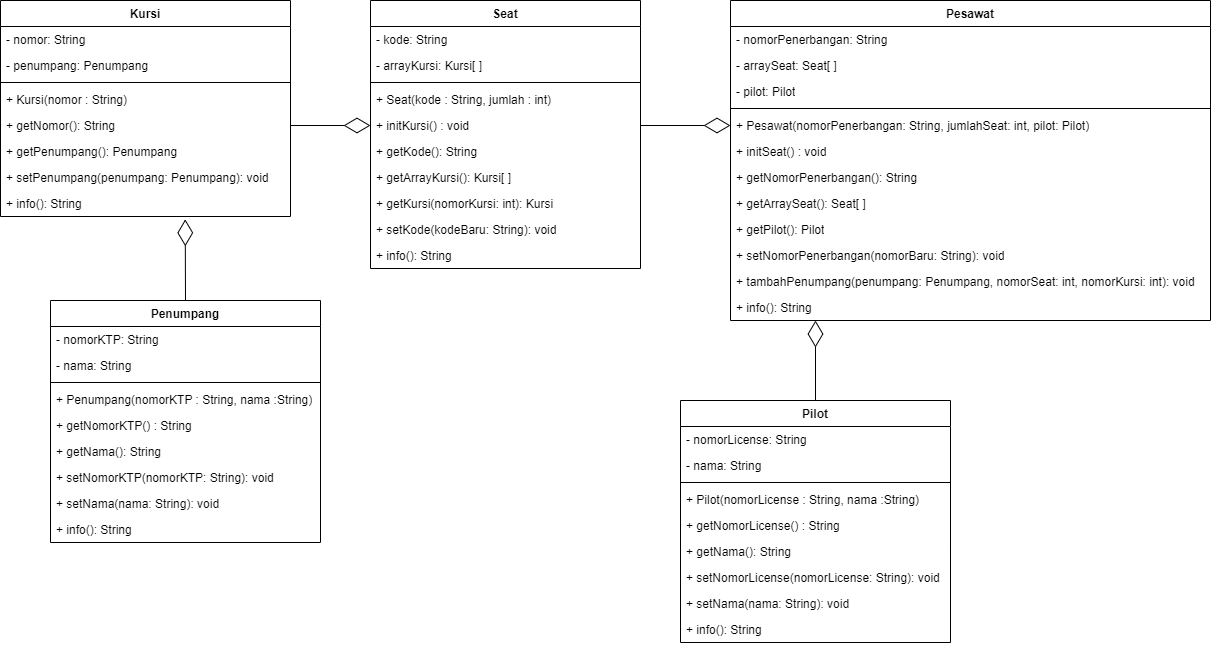

The diagram above was exported from draw.io. Its source (the exported page's mxGraphModel, read from the mxfile embedded in the PNG):
<mxGraphModel dx="1453" dy="-325" grid="1" gridSize="10" guides="1" tooltips="1" connect="1" arrows="1" fold="1" page="1" pageScale="1" pageWidth="850" pageHeight="1100" math="0" shadow="0">
  <root>
    <mxCell id="0" />
    <mxCell id="1" parent="0" />
    <mxCell id="aGH7uhAbWpafc0WEP7U8-17" value="Penumpang" style="swimlane;fontStyle=1;align=center;verticalAlign=top;childLayout=stackLayout;horizontal=1;startSize=26;horizontalStack=0;resizeParent=1;resizeParentMax=0;resizeLast=0;collapsible=1;marginBottom=0;whiteSpace=wrap;html=1;" vertex="1" parent="1">
      <mxGeometry x="40" y="1420" width="270" height="242" as="geometry" />
    </mxCell>
    <mxCell id="aGH7uhAbWpafc0WEP7U8-18" value="- nomorKTP: String" style="text;strokeColor=none;fillColor=none;align=left;verticalAlign=top;spacingLeft=4;spacingRight=4;overflow=hidden;rotatable=0;points=[[0,0.5],[1,0.5]];portConstraint=eastwest;whiteSpace=wrap;html=1;" vertex="1" parent="aGH7uhAbWpafc0WEP7U8-17">
      <mxGeometry y="26" width="270" height="26" as="geometry" />
    </mxCell>
    <mxCell id="aGH7uhAbWpafc0WEP7U8-25" value="- nama: String" style="text;strokeColor=none;fillColor=none;align=left;verticalAlign=top;spacingLeft=4;spacingRight=4;overflow=hidden;rotatable=0;points=[[0,0.5],[1,0.5]];portConstraint=eastwest;whiteSpace=wrap;html=1;" vertex="1" parent="aGH7uhAbWpafc0WEP7U8-17">
      <mxGeometry y="52" width="270" height="26" as="geometry" />
    </mxCell>
    <mxCell id="aGH7uhAbWpafc0WEP7U8-19" value="" style="line;strokeWidth=1;fillColor=none;align=left;verticalAlign=middle;spacingTop=-1;spacingLeft=3;spacingRight=3;rotatable=0;labelPosition=right;points=[];portConstraint=eastwest;strokeColor=inherit;" vertex="1" parent="aGH7uhAbWpafc0WEP7U8-17">
      <mxGeometry y="78" width="270" height="8" as="geometry" />
    </mxCell>
    <mxCell id="aGH7uhAbWpafc0WEP7U8-20" value="+ Penumpang(nomorKTP : String, nama :String)" style="text;strokeColor=none;fillColor=none;align=left;verticalAlign=top;spacingLeft=4;spacingRight=4;overflow=hidden;rotatable=0;points=[[0,0.5],[1,0.5]];portConstraint=eastwest;whiteSpace=wrap;html=1;" vertex="1" parent="aGH7uhAbWpafc0WEP7U8-17">
      <mxGeometry y="86" width="270" height="26" as="geometry" />
    </mxCell>
    <mxCell id="aGH7uhAbWpafc0WEP7U8-40" value="+ getNomorKTP() : String" style="text;strokeColor=none;fillColor=none;align=left;verticalAlign=top;spacingLeft=4;spacingRight=4;overflow=hidden;rotatable=0;points=[[0,0.5],[1,0.5]];portConstraint=eastwest;whiteSpace=wrap;html=1;" vertex="1" parent="aGH7uhAbWpafc0WEP7U8-17">
      <mxGeometry y="112" width="270" height="26" as="geometry" />
    </mxCell>
    <mxCell id="aGH7uhAbWpafc0WEP7U8-30" value="+ getNama(): String" style="text;strokeColor=none;fillColor=none;align=left;verticalAlign=top;spacingLeft=4;spacingRight=4;overflow=hidden;rotatable=0;points=[[0,0.5],[1,0.5]];portConstraint=eastwest;whiteSpace=wrap;html=1;" vertex="1" parent="aGH7uhAbWpafc0WEP7U8-17">
      <mxGeometry y="138" width="270" height="26" as="geometry" />
    </mxCell>
    <mxCell id="aGH7uhAbWpafc0WEP7U8-29" value="+ setNomorKTP(nomorKTP: String): void" style="text;strokeColor=none;fillColor=none;align=left;verticalAlign=top;spacingLeft=4;spacingRight=4;overflow=hidden;rotatable=0;points=[[0,0.5],[1,0.5]];portConstraint=eastwest;whiteSpace=wrap;html=1;" vertex="1" parent="aGH7uhAbWpafc0WEP7U8-17">
      <mxGeometry y="164" width="270" height="26" as="geometry" />
    </mxCell>
    <mxCell id="aGH7uhAbWpafc0WEP7U8-28" value="+ setNama(nama: String): void" style="text;strokeColor=none;fillColor=none;align=left;verticalAlign=top;spacingLeft=4;spacingRight=4;overflow=hidden;rotatable=0;points=[[0,0.5],[1,0.5]];portConstraint=eastwest;whiteSpace=wrap;html=1;" vertex="1" parent="aGH7uhAbWpafc0WEP7U8-17">
      <mxGeometry y="190" width="270" height="26" as="geometry" />
    </mxCell>
    <mxCell id="aGH7uhAbWpafc0WEP7U8-27" value="+ info(): String" style="text;strokeColor=none;fillColor=none;align=left;verticalAlign=top;spacingLeft=4;spacingRight=4;overflow=hidden;rotatable=0;points=[[0,0.5],[1,0.5]];portConstraint=eastwest;whiteSpace=wrap;html=1;" vertex="1" parent="aGH7uhAbWpafc0WEP7U8-17">
      <mxGeometry y="216" width="270" height="26" as="geometry" />
    </mxCell>
    <mxCell id="aGH7uhAbWpafc0WEP7U8-42" value="Pilot" style="swimlane;fontStyle=1;align=center;verticalAlign=top;childLayout=stackLayout;horizontal=1;startSize=26;horizontalStack=0;resizeParent=1;resizeParentMax=0;resizeLast=0;collapsible=1;marginBottom=0;whiteSpace=wrap;html=1;" vertex="1" parent="1">
      <mxGeometry x="670" y="1520" width="270" height="242" as="geometry" />
    </mxCell>
    <mxCell id="aGH7uhAbWpafc0WEP7U8-43" value="- nomorLicense: String" style="text;strokeColor=none;fillColor=none;align=left;verticalAlign=top;spacingLeft=4;spacingRight=4;overflow=hidden;rotatable=0;points=[[0,0.5],[1,0.5]];portConstraint=eastwest;whiteSpace=wrap;html=1;" vertex="1" parent="aGH7uhAbWpafc0WEP7U8-42">
      <mxGeometry y="26" width="270" height="26" as="geometry" />
    </mxCell>
    <mxCell id="aGH7uhAbWpafc0WEP7U8-44" value="- nama: String" style="text;strokeColor=none;fillColor=none;align=left;verticalAlign=top;spacingLeft=4;spacingRight=4;overflow=hidden;rotatable=0;points=[[0,0.5],[1,0.5]];portConstraint=eastwest;whiteSpace=wrap;html=1;" vertex="1" parent="aGH7uhAbWpafc0WEP7U8-42">
      <mxGeometry y="52" width="270" height="26" as="geometry" />
    </mxCell>
    <mxCell id="aGH7uhAbWpafc0WEP7U8-45" value="" style="line;strokeWidth=1;fillColor=none;align=left;verticalAlign=middle;spacingTop=-1;spacingLeft=3;spacingRight=3;rotatable=0;labelPosition=right;points=[];portConstraint=eastwest;strokeColor=inherit;" vertex="1" parent="aGH7uhAbWpafc0WEP7U8-42">
      <mxGeometry y="78" width="270" height="8" as="geometry" />
    </mxCell>
    <mxCell id="aGH7uhAbWpafc0WEP7U8-46" value="+ Pilot(nomorLicense : String, nama :String)" style="text;strokeColor=none;fillColor=none;align=left;verticalAlign=top;spacingLeft=4;spacingRight=4;overflow=hidden;rotatable=0;points=[[0,0.5],[1,0.5]];portConstraint=eastwest;whiteSpace=wrap;html=1;" vertex="1" parent="aGH7uhAbWpafc0WEP7U8-42">
      <mxGeometry y="86" width="270" height="26" as="geometry" />
    </mxCell>
    <mxCell id="aGH7uhAbWpafc0WEP7U8-47" value="+ getNomorLicense() : String" style="text;strokeColor=none;fillColor=none;align=left;verticalAlign=top;spacingLeft=4;spacingRight=4;overflow=hidden;rotatable=0;points=[[0,0.5],[1,0.5]];portConstraint=eastwest;whiteSpace=wrap;html=1;" vertex="1" parent="aGH7uhAbWpafc0WEP7U8-42">
      <mxGeometry y="112" width="270" height="26" as="geometry" />
    </mxCell>
    <mxCell id="aGH7uhAbWpafc0WEP7U8-48" value="+ getNama(): String" style="text;strokeColor=none;fillColor=none;align=left;verticalAlign=top;spacingLeft=4;spacingRight=4;overflow=hidden;rotatable=0;points=[[0,0.5],[1,0.5]];portConstraint=eastwest;whiteSpace=wrap;html=1;" vertex="1" parent="aGH7uhAbWpafc0WEP7U8-42">
      <mxGeometry y="138" width="270" height="26" as="geometry" />
    </mxCell>
    <mxCell id="aGH7uhAbWpafc0WEP7U8-49" value="+ setNomorLicense(nomorLicense: String): void" style="text;strokeColor=none;fillColor=none;align=left;verticalAlign=top;spacingLeft=4;spacingRight=4;overflow=hidden;rotatable=0;points=[[0,0.5],[1,0.5]];portConstraint=eastwest;whiteSpace=wrap;html=1;" vertex="1" parent="aGH7uhAbWpafc0WEP7U8-42">
      <mxGeometry y="164" width="270" height="26" as="geometry" />
    </mxCell>
    <mxCell id="aGH7uhAbWpafc0WEP7U8-50" value="+ setNama(nama: String): void" style="text;strokeColor=none;fillColor=none;align=left;verticalAlign=top;spacingLeft=4;spacingRight=4;overflow=hidden;rotatable=0;points=[[0,0.5],[1,0.5]];portConstraint=eastwest;whiteSpace=wrap;html=1;" vertex="1" parent="aGH7uhAbWpafc0WEP7U8-42">
      <mxGeometry y="190" width="270" height="26" as="geometry" />
    </mxCell>
    <mxCell id="aGH7uhAbWpafc0WEP7U8-51" value="+ info(): String" style="text;strokeColor=none;fillColor=none;align=left;verticalAlign=top;spacingLeft=4;spacingRight=4;overflow=hidden;rotatable=0;points=[[0,0.5],[1,0.5]];portConstraint=eastwest;whiteSpace=wrap;html=1;" vertex="1" parent="aGH7uhAbWpafc0WEP7U8-42">
      <mxGeometry y="216" width="270" height="26" as="geometry" />
    </mxCell>
    <mxCell id="aGH7uhAbWpafc0WEP7U8-52" value="Seat" style="swimlane;fontStyle=1;align=center;verticalAlign=top;childLayout=stackLayout;horizontal=1;startSize=26;horizontalStack=0;resizeParent=1;resizeParentMax=0;resizeLast=0;collapsible=1;marginBottom=0;whiteSpace=wrap;html=1;" vertex="1" parent="1">
      <mxGeometry x="360" y="1120" width="270" height="268" as="geometry" />
    </mxCell>
    <mxCell id="aGH7uhAbWpafc0WEP7U8-53" value="- kode: String" style="text;strokeColor=none;fillColor=none;align=left;verticalAlign=top;spacingLeft=4;spacingRight=4;overflow=hidden;rotatable=0;points=[[0,0.5],[1,0.5]];portConstraint=eastwest;whiteSpace=wrap;html=1;" vertex="1" parent="aGH7uhAbWpafc0WEP7U8-52">
      <mxGeometry y="26" width="270" height="26" as="geometry" />
    </mxCell>
    <mxCell id="aGH7uhAbWpafc0WEP7U8-54" value="- arrayKursi: Kursi[ ]" style="text;strokeColor=none;fillColor=none;align=left;verticalAlign=top;spacingLeft=4;spacingRight=4;overflow=hidden;rotatable=0;points=[[0,0.5],[1,0.5]];portConstraint=eastwest;whiteSpace=wrap;html=1;" vertex="1" parent="aGH7uhAbWpafc0WEP7U8-52">
      <mxGeometry y="52" width="270" height="26" as="geometry" />
    </mxCell>
    <mxCell id="aGH7uhAbWpafc0WEP7U8-55" value="" style="line;strokeWidth=1;fillColor=none;align=left;verticalAlign=middle;spacingTop=-1;spacingLeft=3;spacingRight=3;rotatable=0;labelPosition=right;points=[];portConstraint=eastwest;strokeColor=inherit;" vertex="1" parent="aGH7uhAbWpafc0WEP7U8-52">
      <mxGeometry y="78" width="270" height="8" as="geometry" />
    </mxCell>
    <mxCell id="aGH7uhAbWpafc0WEP7U8-56" value="+ Seat(kode : String, jumlah : int)" style="text;strokeColor=none;fillColor=none;align=left;verticalAlign=top;spacingLeft=4;spacingRight=4;overflow=hidden;rotatable=0;points=[[0,0.5],[1,0.5]];portConstraint=eastwest;whiteSpace=wrap;html=1;" vertex="1" parent="aGH7uhAbWpafc0WEP7U8-52">
      <mxGeometry y="86" width="270" height="26" as="geometry" />
    </mxCell>
    <mxCell id="aGH7uhAbWpafc0WEP7U8-57" value="+ initKursi() : void" style="text;strokeColor=none;fillColor=none;align=left;verticalAlign=top;spacingLeft=4;spacingRight=4;overflow=hidden;rotatable=0;points=[[0,0.5],[1,0.5]];portConstraint=eastwest;whiteSpace=wrap;html=1;" vertex="1" parent="aGH7uhAbWpafc0WEP7U8-52">
      <mxGeometry y="112" width="270" height="26" as="geometry" />
    </mxCell>
    <mxCell id="aGH7uhAbWpafc0WEP7U8-58" value="+ getKode(): String" style="text;strokeColor=none;fillColor=none;align=left;verticalAlign=top;spacingLeft=4;spacingRight=4;overflow=hidden;rotatable=0;points=[[0,0.5],[1,0.5]];portConstraint=eastwest;whiteSpace=wrap;html=1;" vertex="1" parent="aGH7uhAbWpafc0WEP7U8-52">
      <mxGeometry y="138" width="270" height="26" as="geometry" />
    </mxCell>
    <mxCell id="aGH7uhAbWpafc0WEP7U8-62" value="+ getArrayKursi(): Kursi[ ]" style="text;strokeColor=none;fillColor=none;align=left;verticalAlign=top;spacingLeft=4;spacingRight=4;overflow=hidden;rotatable=0;points=[[0,0.5],[1,0.5]];portConstraint=eastwest;whiteSpace=wrap;html=1;" vertex="1" parent="aGH7uhAbWpafc0WEP7U8-52">
      <mxGeometry y="164" width="270" height="26" as="geometry" />
    </mxCell>
    <mxCell id="aGH7uhAbWpafc0WEP7U8-59" value="+ getKursi(nomorKursi: int): Kursi" style="text;strokeColor=none;fillColor=none;align=left;verticalAlign=top;spacingLeft=4;spacingRight=4;overflow=hidden;rotatable=0;points=[[0,0.5],[1,0.5]];portConstraint=eastwest;whiteSpace=wrap;html=1;" vertex="1" parent="aGH7uhAbWpafc0WEP7U8-52">
      <mxGeometry y="190" width="270" height="26" as="geometry" />
    </mxCell>
    <mxCell id="aGH7uhAbWpafc0WEP7U8-60" value="+ setKode(kodeBaru: String): void" style="text;strokeColor=none;fillColor=none;align=left;verticalAlign=top;spacingLeft=4;spacingRight=4;overflow=hidden;rotatable=0;points=[[0,0.5],[1,0.5]];portConstraint=eastwest;whiteSpace=wrap;html=1;" vertex="1" parent="aGH7uhAbWpafc0WEP7U8-52">
      <mxGeometry y="216" width="270" height="26" as="geometry" />
    </mxCell>
    <mxCell id="aGH7uhAbWpafc0WEP7U8-61" value="+ info(): String" style="text;strokeColor=none;fillColor=none;align=left;verticalAlign=top;spacingLeft=4;spacingRight=4;overflow=hidden;rotatable=0;points=[[0,0.5],[1,0.5]];portConstraint=eastwest;whiteSpace=wrap;html=1;" vertex="1" parent="aGH7uhAbWpafc0WEP7U8-52">
      <mxGeometry y="242" width="270" height="26" as="geometry" />
    </mxCell>
    <mxCell id="aGH7uhAbWpafc0WEP7U8-63" value="Kursi" style="swimlane;fontStyle=1;align=center;verticalAlign=top;childLayout=stackLayout;horizontal=1;startSize=26;horizontalStack=0;resizeParent=1;resizeParentMax=0;resizeLast=0;collapsible=1;marginBottom=0;whiteSpace=wrap;html=1;" vertex="1" parent="1">
      <mxGeometry x="-10" y="1120" width="290" height="216" as="geometry" />
    </mxCell>
    <mxCell id="aGH7uhAbWpafc0WEP7U8-64" value="- nomor: String" style="text;strokeColor=none;fillColor=none;align=left;verticalAlign=top;spacingLeft=4;spacingRight=4;overflow=hidden;rotatable=0;points=[[0,0.5],[1,0.5]];portConstraint=eastwest;whiteSpace=wrap;html=1;" vertex="1" parent="aGH7uhAbWpafc0WEP7U8-63">
      <mxGeometry y="26" width="290" height="26" as="geometry" />
    </mxCell>
    <mxCell id="aGH7uhAbWpafc0WEP7U8-65" value="- penumpang: Penumpang" style="text;strokeColor=none;fillColor=none;align=left;verticalAlign=top;spacingLeft=4;spacingRight=4;overflow=hidden;rotatable=0;points=[[0,0.5],[1,0.5]];portConstraint=eastwest;whiteSpace=wrap;html=1;" vertex="1" parent="aGH7uhAbWpafc0WEP7U8-63">
      <mxGeometry y="52" width="290" height="26" as="geometry" />
    </mxCell>
    <mxCell id="aGH7uhAbWpafc0WEP7U8-66" value="" style="line;strokeWidth=1;fillColor=none;align=left;verticalAlign=middle;spacingTop=-1;spacingLeft=3;spacingRight=3;rotatable=0;labelPosition=right;points=[];portConstraint=eastwest;strokeColor=inherit;" vertex="1" parent="aGH7uhAbWpafc0WEP7U8-63">
      <mxGeometry y="78" width="290" height="8" as="geometry" />
    </mxCell>
    <mxCell id="aGH7uhAbWpafc0WEP7U8-67" value="+ Kursi(nomor : String)" style="text;strokeColor=none;fillColor=none;align=left;verticalAlign=top;spacingLeft=4;spacingRight=4;overflow=hidden;rotatable=0;points=[[0,0.5],[1,0.5]];portConstraint=eastwest;whiteSpace=wrap;html=1;" vertex="1" parent="aGH7uhAbWpafc0WEP7U8-63">
      <mxGeometry y="86" width="290" height="26" as="geometry" />
    </mxCell>
    <mxCell id="aGH7uhAbWpafc0WEP7U8-69" value="+ getNomor(): String" style="text;strokeColor=none;fillColor=none;align=left;verticalAlign=top;spacingLeft=4;spacingRight=4;overflow=hidden;rotatable=0;points=[[0,0.5],[1,0.5]];portConstraint=eastwest;whiteSpace=wrap;html=1;" vertex="1" parent="aGH7uhAbWpafc0WEP7U8-63">
      <mxGeometry y="112" width="290" height="26" as="geometry" />
    </mxCell>
    <mxCell id="aGH7uhAbWpafc0WEP7U8-74" value="+ getPenumpang(): Penumpang" style="text;strokeColor=none;fillColor=none;align=left;verticalAlign=top;spacingLeft=4;spacingRight=4;overflow=hidden;rotatable=0;points=[[0,0.5],[1,0.5]];portConstraint=eastwest;whiteSpace=wrap;html=1;" vertex="1" parent="aGH7uhAbWpafc0WEP7U8-63">
      <mxGeometry y="138" width="290" height="26" as="geometry" />
    </mxCell>
    <mxCell id="aGH7uhAbWpafc0WEP7U8-72" value="+ setPenumpang(penumpang: Penumpang): void" style="text;strokeColor=none;fillColor=none;align=left;verticalAlign=top;spacingLeft=4;spacingRight=4;overflow=hidden;rotatable=0;points=[[0,0.5],[1,0.5]];portConstraint=eastwest;whiteSpace=wrap;html=1;" vertex="1" parent="aGH7uhAbWpafc0WEP7U8-63">
      <mxGeometry y="164" width="290" height="26" as="geometry" />
    </mxCell>
    <mxCell id="aGH7uhAbWpafc0WEP7U8-73" value="+ info(): String" style="text;strokeColor=none;fillColor=none;align=left;verticalAlign=top;spacingLeft=4;spacingRight=4;overflow=hidden;rotatable=0;points=[[0,0.5],[1,0.5]];portConstraint=eastwest;whiteSpace=wrap;html=1;" vertex="1" parent="aGH7uhAbWpafc0WEP7U8-63">
      <mxGeometry y="190" width="290" height="26" as="geometry" />
    </mxCell>
    <mxCell id="aGH7uhAbWpafc0WEP7U8-75" value="Pesawat" style="swimlane;fontStyle=1;align=center;verticalAlign=top;childLayout=stackLayout;horizontal=1;startSize=26;horizontalStack=0;resizeParent=1;resizeParentMax=0;resizeLast=0;collapsible=1;marginBottom=0;whiteSpace=wrap;html=1;" vertex="1" parent="1">
      <mxGeometry x="720" y="1120" width="480" height="320" as="geometry" />
    </mxCell>
    <mxCell id="aGH7uhAbWpafc0WEP7U8-76" value="- nomorPenerbangan: String" style="text;strokeColor=none;fillColor=none;align=left;verticalAlign=top;spacingLeft=4;spacingRight=4;overflow=hidden;rotatable=0;points=[[0,0.5],[1,0.5]];portConstraint=eastwest;whiteSpace=wrap;html=1;" vertex="1" parent="aGH7uhAbWpafc0WEP7U8-75">
      <mxGeometry y="26" width="480" height="26" as="geometry" />
    </mxCell>
    <mxCell id="aGH7uhAbWpafc0WEP7U8-77" value="- arraySeat: Seat[ ]" style="text;strokeColor=none;fillColor=none;align=left;verticalAlign=top;spacingLeft=4;spacingRight=4;overflow=hidden;rotatable=0;points=[[0,0.5],[1,0.5]];portConstraint=eastwest;whiteSpace=wrap;html=1;" vertex="1" parent="aGH7uhAbWpafc0WEP7U8-75">
      <mxGeometry y="52" width="480" height="26" as="geometry" />
    </mxCell>
    <mxCell id="aGH7uhAbWpafc0WEP7U8-86" value="- pilot: Pilot" style="text;strokeColor=none;fillColor=none;align=left;verticalAlign=top;spacingLeft=4;spacingRight=4;overflow=hidden;rotatable=0;points=[[0,0.5],[1,0.5]];portConstraint=eastwest;whiteSpace=wrap;html=1;" vertex="1" parent="aGH7uhAbWpafc0WEP7U8-75">
      <mxGeometry y="78" width="480" height="26" as="geometry" />
    </mxCell>
    <mxCell id="aGH7uhAbWpafc0WEP7U8-78" value="" style="line;strokeWidth=1;fillColor=none;align=left;verticalAlign=middle;spacingTop=-1;spacingLeft=3;spacingRight=3;rotatable=0;labelPosition=right;points=[];portConstraint=eastwest;strokeColor=inherit;" vertex="1" parent="aGH7uhAbWpafc0WEP7U8-75">
      <mxGeometry y="104" width="480" height="8" as="geometry" />
    </mxCell>
    <mxCell id="aGH7uhAbWpafc0WEP7U8-79" value="+ Pesawat(nomorPenerbangan: String, jumlahSeat: int, pilot: Pilot)" style="text;strokeColor=none;fillColor=none;align=left;verticalAlign=top;spacingLeft=4;spacingRight=4;overflow=hidden;rotatable=0;points=[[0,0.5],[1,0.5]];portConstraint=eastwest;whiteSpace=wrap;html=1;" vertex="1" parent="aGH7uhAbWpafc0WEP7U8-75">
      <mxGeometry y="112" width="480" height="26" as="geometry" />
    </mxCell>
    <mxCell id="aGH7uhAbWpafc0WEP7U8-80" value="+ initSeat() : void" style="text;strokeColor=none;fillColor=none;align=left;verticalAlign=top;spacingLeft=4;spacingRight=4;overflow=hidden;rotatable=0;points=[[0,0.5],[1,0.5]];portConstraint=eastwest;whiteSpace=wrap;html=1;" vertex="1" parent="aGH7uhAbWpafc0WEP7U8-75">
      <mxGeometry y="138" width="480" height="26" as="geometry" />
    </mxCell>
    <mxCell id="aGH7uhAbWpafc0WEP7U8-81" value="+ getNomorPenerbangan(): String" style="text;strokeColor=none;fillColor=none;align=left;verticalAlign=top;spacingLeft=4;spacingRight=4;overflow=hidden;rotatable=0;points=[[0,0.5],[1,0.5]];portConstraint=eastwest;whiteSpace=wrap;html=1;" vertex="1" parent="aGH7uhAbWpafc0WEP7U8-75">
      <mxGeometry y="164" width="480" height="26" as="geometry" />
    </mxCell>
    <mxCell id="aGH7uhAbWpafc0WEP7U8-82" value="+ getArraySeat(): Seat[ ]" style="text;strokeColor=none;fillColor=none;align=left;verticalAlign=top;spacingLeft=4;spacingRight=4;overflow=hidden;rotatable=0;points=[[0,0.5],[1,0.5]];portConstraint=eastwest;whiteSpace=wrap;html=1;" vertex="1" parent="aGH7uhAbWpafc0WEP7U8-75">
      <mxGeometry y="190" width="480" height="26" as="geometry" />
    </mxCell>
    <mxCell id="aGH7uhAbWpafc0WEP7U8-83" value="+ getPilot(): Pilot" style="text;strokeColor=none;fillColor=none;align=left;verticalAlign=top;spacingLeft=4;spacingRight=4;overflow=hidden;rotatable=0;points=[[0,0.5],[1,0.5]];portConstraint=eastwest;whiteSpace=wrap;html=1;" vertex="1" parent="aGH7uhAbWpafc0WEP7U8-75">
      <mxGeometry y="216" width="480" height="26" as="geometry" />
    </mxCell>
    <mxCell id="aGH7uhAbWpafc0WEP7U8-84" value="+ setNomorPenerbangan(nomorBaru: String): void" style="text;strokeColor=none;fillColor=none;align=left;verticalAlign=top;spacingLeft=4;spacingRight=4;overflow=hidden;rotatable=0;points=[[0,0.5],[1,0.5]];portConstraint=eastwest;whiteSpace=wrap;html=1;" vertex="1" parent="aGH7uhAbWpafc0WEP7U8-75">
      <mxGeometry y="242" width="480" height="26" as="geometry" />
    </mxCell>
    <mxCell id="aGH7uhAbWpafc0WEP7U8-87" value="+ tambahPenumpang(penumpang: Penumpang, nomorSeat: int, nomorKursi: int): void" style="text;strokeColor=none;fillColor=none;align=left;verticalAlign=top;spacingLeft=4;spacingRight=4;overflow=hidden;rotatable=0;points=[[0,0.5],[1,0.5]];portConstraint=eastwest;whiteSpace=wrap;html=1;" vertex="1" parent="aGH7uhAbWpafc0WEP7U8-75">
      <mxGeometry y="268" width="480" height="26" as="geometry" />
    </mxCell>
    <mxCell id="aGH7uhAbWpafc0WEP7U8-85" value="+ info(): String" style="text;strokeColor=none;fillColor=none;align=left;verticalAlign=top;spacingLeft=4;spacingRight=4;overflow=hidden;rotatable=0;points=[[0,0.5],[1,0.5]];portConstraint=eastwest;whiteSpace=wrap;html=1;" vertex="1" parent="aGH7uhAbWpafc0WEP7U8-75">
      <mxGeometry y="294" width="480" height="26" as="geometry" />
    </mxCell>
    <mxCell id="aGH7uhAbWpafc0WEP7U8-92" value="" style="endArrow=diamondThin;endFill=0;endSize=24;html=1;rounded=0;exitX=0.5;exitY=0;exitDx=0;exitDy=0;entryX=0.637;entryY=1.109;entryDx=0;entryDy=0;entryPerimeter=0;" edge="1" parent="1" source="aGH7uhAbWpafc0WEP7U8-17" target="aGH7uhAbWpafc0WEP7U8-73">
      <mxGeometry width="160" relative="1" as="geometry">
        <mxPoint x="530" y="1420" as="sourcePoint" />
        <mxPoint x="180" y="1330" as="targetPoint" />
      </mxGeometry>
    </mxCell>
    <mxCell id="aGH7uhAbWpafc0WEP7U8-93" value="" style="endArrow=diamondThin;endFill=0;endSize=24;html=1;rounded=0;exitX=1;exitY=0.5;exitDx=0;exitDy=0;entryX=0;entryY=0.5;entryDx=0;entryDy=0;" edge="1" parent="1" source="aGH7uhAbWpafc0WEP7U8-69" target="aGH7uhAbWpafc0WEP7U8-57">
      <mxGeometry width="160" relative="1" as="geometry">
        <mxPoint x="185" y="1430" as="sourcePoint" />
        <mxPoint x="185" y="1340" as="targetPoint" />
      </mxGeometry>
    </mxCell>
    <mxCell id="aGH7uhAbWpafc0WEP7U8-94" value="" style="endArrow=diamondThin;endFill=0;endSize=24;html=1;rounded=0;exitX=1;exitY=0.5;exitDx=0;exitDy=0;entryX=0;entryY=0.5;entryDx=0;entryDy=0;" edge="1" parent="1" source="aGH7uhAbWpafc0WEP7U8-57" target="aGH7uhAbWpafc0WEP7U8-79">
      <mxGeometry width="160" relative="1" as="geometry">
        <mxPoint x="290" y="1255" as="sourcePoint" />
        <mxPoint x="370" y="1255" as="targetPoint" />
      </mxGeometry>
    </mxCell>
    <mxCell id="aGH7uhAbWpafc0WEP7U8-95" value="" style="endArrow=diamondThin;endFill=0;endSize=24;html=1;rounded=0;exitX=0.5;exitY=0;exitDx=0;exitDy=0;" edge="1" parent="1" source="aGH7uhAbWpafc0WEP7U8-42">
      <mxGeometry width="160" relative="1" as="geometry">
        <mxPoint x="640" y="1255" as="sourcePoint" />
        <mxPoint x="805" y="1440" as="targetPoint" />
      </mxGeometry>
    </mxCell>
  </root>
</mxGraphModel>